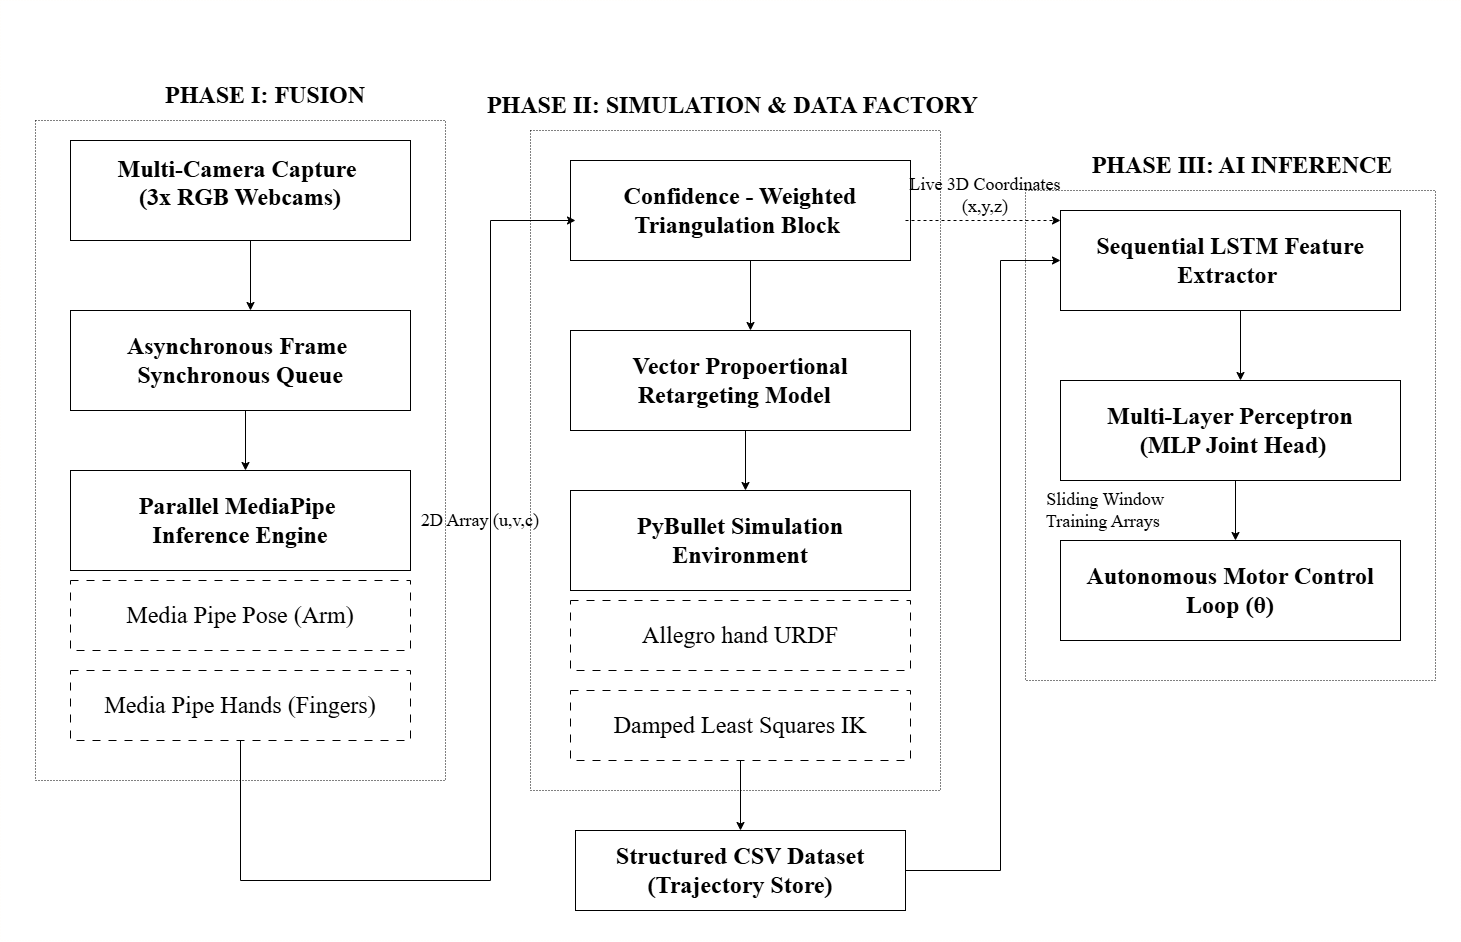

The diagram above was exported from draw.io. Its source (the exported page's mxGraphModel, read from the mxfile embedded in the PNG):
<mxGraphModel dx="2620" dy="996" grid="1" gridSize="10" guides="1" tooltips="1" connect="1" arrows="1" fold="1" page="1" pageScale="1" pageWidth="850" pageHeight="1100" background="#ffffff" math="0" shadow="0">
  <root>
    <mxCell id="0" />
    <mxCell id="1" parent="0" />
    <mxCell id="jWiSGNeKxMf2OIQtfZV6-2" parent="1" style="rounded=0;whiteSpace=wrap;html=1;" value="&lt;b&gt;&lt;font style=&quot;font-size: 24px;&quot; face=&quot;Times New Roman&quot;&gt;Multi-Camera Capture&amp;nbsp;&lt;br&gt;(3x RGB Webcams)&lt;/font&gt;&lt;/b&gt;&lt;div&gt;&lt;br&gt;&lt;/div&gt;" vertex="1">
      <mxGeometry height="100" width="340" x="50" y="460" as="geometry" />
    </mxCell>
    <mxCell id="jWiSGNeKxMf2OIQtfZV6-3" parent="1" style="rounded=0;whiteSpace=wrap;html=1;" value="&lt;font face=&quot;Times New Roman&quot; style=&quot;font-size: 24px;&quot;&gt;&lt;b&gt;Asynchronous Frame&amp;nbsp;&lt;br&gt;Synchronous Queue&lt;/b&gt;&lt;/font&gt;" vertex="1">
      <mxGeometry height="100" width="340" x="50" y="630" as="geometry" />
    </mxCell>
    <mxCell id="jWiSGNeKxMf2OIQtfZV6-4" parent="1" style="rounded=0;whiteSpace=wrap;html=1;" value="&lt;font face=&quot;Times New Roman&quot; style=&quot;font-size: 24px;&quot;&gt;&lt;b&gt;Parallel MediaPipe&amp;nbsp;&lt;br&gt;Inference Engine&lt;/b&gt;&lt;/font&gt;" vertex="1">
      <mxGeometry height="100" width="340" x="50" y="790" as="geometry" />
    </mxCell>
    <mxCell id="jWiSGNeKxMf2OIQtfZV6-5" parent="1" style="rounded=0;whiteSpace=wrap;html=1;shadow=0;dashed=1;dashPattern=8 8;" value="&lt;font face=&quot;Times New Roman&quot; style=&quot;font-size: 24px;&quot;&gt;Media Pipe Pose (Arm)&lt;/font&gt;" vertex="1">
      <mxGeometry height="70" width="340" x="50" y="900" as="geometry" />
    </mxCell>
    <mxCell id="jWiSGNeKxMf2OIQtfZV6-6" parent="1" style="rounded=0;whiteSpace=wrap;html=1;dashed=1;dashPattern=8 8;" value="&lt;font face=&quot;Times New Roman&quot; style=&quot;font-size: 24px;&quot;&gt;Media Pipe Hands (Fingers)&lt;/font&gt;" vertex="1">
      <mxGeometry height="70" width="340" x="50" y="990" as="geometry" />
    </mxCell>
    <mxCell id="jWiSGNeKxMf2OIQtfZV6-10" edge="1" parent="1" style="endArrow=classic;html=1;rounded=0;" value="">
      <mxGeometry height="50" relative="1" width="50" as="geometry">
        <mxPoint x="230" y="560" as="sourcePoint" />
        <mxPoint x="230" y="630" as="targetPoint" />
      </mxGeometry>
    </mxCell>
    <mxCell id="jWiSGNeKxMf2OIQtfZV6-11" edge="1" parent="1" style="endArrow=classic;html=1;rounded=0;" value="">
      <mxGeometry height="50" relative="1" width="50" as="geometry">
        <mxPoint x="225" y="730" as="sourcePoint" />
        <mxPoint x="225" y="790" as="targetPoint" />
      </mxGeometry>
    </mxCell>
    <mxCell id="jWiSGNeKxMf2OIQtfZV6-13" parent="1" style="rounded=0;whiteSpace=wrap;html=1;" value="&lt;font face=&quot;Times New Roman&quot; style=&quot;font-size: 24px;&quot;&gt;&lt;b&gt;Confidence - Weighted Triangulation Block&amp;nbsp;&lt;/b&gt;&lt;/font&gt;" vertex="1">
      <mxGeometry height="100" width="340" x="550" y="480" as="geometry" />
    </mxCell>
    <mxCell id="jWiSGNeKxMf2OIQtfZV6-14" parent="1" style="rounded=0;whiteSpace=wrap;html=1;" value="&lt;font face=&quot;Times New Roman&quot; style=&quot;font-size: 24px;&quot;&gt;&lt;b&gt;Vector Propoertional Retargeting Model&amp;nbsp;&amp;nbsp;&lt;/b&gt;&lt;/font&gt;" vertex="1">
      <mxGeometry height="100" width="340" x="550" y="650" as="geometry" />
    </mxCell>
    <mxCell id="jWiSGNeKxMf2OIQtfZV6-15" parent="1" style="rounded=0;whiteSpace=wrap;html=1;" value="&lt;font face=&quot;Times New Roman&quot; style=&quot;font-size: 24px;&quot;&gt;&lt;b&gt;PyBullet Simulation Environment&lt;/b&gt;&lt;/font&gt;" vertex="1">
      <mxGeometry height="100" width="340" x="550" y="810" as="geometry" />
    </mxCell>
    <mxCell id="jWiSGNeKxMf2OIQtfZV6-16" parent="1" style="rounded=0;whiteSpace=wrap;html=1;shadow=0;dashed=1;dashPattern=8 8;" value="&lt;font face=&quot;Times New Roman&quot; style=&quot;font-size: 24px;&quot;&gt;Allegro hand URDF&lt;/font&gt;" vertex="1">
      <mxGeometry height="70" width="340" x="550" y="920" as="geometry" />
    </mxCell>
    <mxCell id="jWiSGNeKxMf2OIQtfZV6-17" parent="1" style="rounded=0;whiteSpace=wrap;html=1;dashed=1;dashPattern=8 8;" value="&lt;font face=&quot;Times New Roman&quot; style=&quot;font-size: 24px;&quot;&gt;Damped Least Squares IK&lt;/font&gt;" vertex="1">
      <mxGeometry height="70" width="340" x="550" y="1010" as="geometry" />
    </mxCell>
    <mxCell id="jWiSGNeKxMf2OIQtfZV6-18" edge="1" parent="1" style="endArrow=classic;html=1;rounded=0;" value="">
      <mxGeometry height="50" relative="1" width="50" as="geometry">
        <mxPoint x="730" y="580" as="sourcePoint" />
        <mxPoint x="730" y="650" as="targetPoint" />
      </mxGeometry>
    </mxCell>
    <mxCell id="jWiSGNeKxMf2OIQtfZV6-19" edge="1" parent="1" style="endArrow=classic;html=1;rounded=0;" value="">
      <mxGeometry height="50" relative="1" width="50" as="geometry">
        <mxPoint x="725" y="750" as="sourcePoint" />
        <mxPoint x="725" y="810" as="targetPoint" />
      </mxGeometry>
    </mxCell>
    <mxCell id="jWiSGNeKxMf2OIQtfZV6-21" parent="1" style="rounded=0;whiteSpace=wrap;html=1;" value="&lt;font face=&quot;Times New Roman&quot; style=&quot;font-size: 24px;&quot;&gt;&lt;b&gt;Sequential LSTM Feature Extractor&amp;nbsp;&lt;/b&gt;&lt;/font&gt;" vertex="1">
      <mxGeometry height="100" width="340" x="1040" y="530" as="geometry" />
    </mxCell>
    <mxCell id="jWiSGNeKxMf2OIQtfZV6-22" parent="1" style="rounded=0;whiteSpace=wrap;html=1;" value="&lt;font face=&quot;Times New Roman&quot; style=&quot;font-size: 24px;&quot;&gt;&lt;b&gt;Multi-Layer Perceptron&lt;/b&gt;&lt;/font&gt;&lt;div&gt;&lt;font face=&quot;Times New Roman&quot; style=&quot;font-size: 24px;&quot;&gt;&lt;b&gt;&amp;nbsp;(MLP Joint Head)&lt;/b&gt;&lt;/font&gt;&lt;/div&gt;" vertex="1">
      <mxGeometry height="100" width="340" x="1040" y="700" as="geometry" />
    </mxCell>
    <mxCell id="jWiSGNeKxMf2OIQtfZV6-23" parent="1" style="rounded=0;whiteSpace=wrap;html=1;" value="&lt;font face=&quot;Times New Roman&quot; style=&quot;font-size: 24px;&quot;&gt;&lt;b&gt;Autonomous Motor Control Loop (θ)&lt;/b&gt;&lt;/font&gt;" vertex="1">
      <mxGeometry height="100" width="340" x="1040" y="860" as="geometry" />
    </mxCell>
    <mxCell id="jWiSGNeKxMf2OIQtfZV6-26" edge="1" parent="1" style="endArrow=classic;html=1;rounded=0;" value="">
      <mxGeometry height="50" relative="1" width="50" as="geometry">
        <mxPoint x="1220" y="630" as="sourcePoint" />
        <mxPoint x="1220" y="700" as="targetPoint" />
      </mxGeometry>
    </mxCell>
    <mxCell id="jWiSGNeKxMf2OIQtfZV6-27" edge="1" parent="1" style="endArrow=classic;html=1;rounded=0;" value="">
      <mxGeometry height="50" relative="1" width="50" as="geometry">
        <mxPoint x="1215" y="800" as="sourcePoint" />
        <mxPoint x="1215" y="860" as="targetPoint" />
      </mxGeometry>
    </mxCell>
    <mxCell id="jWiSGNeKxMf2OIQtfZV6-29" edge="1" parent="1" style="endArrow=classic;html=1;rounded=0;entryX=1;entryY=1;entryDx=0;entryDy=0;" value="">
      <mxGeometry height="50" relative="1" width="50" as="geometry">
        <Array as="points">
          <mxPoint x="220" y="1060" />
          <mxPoint x="220" y="1200" />
          <mxPoint x="470" y="1200" />
          <mxPoint x="470" y="540" />
        </Array>
        <mxPoint x="220" y="1100" as="sourcePoint" />
        <mxPoint x="555" y="540" as="targetPoint" />
      </mxGeometry>
    </mxCell>
    <mxCell id="jWiSGNeKxMf2OIQtfZV6-31" parent="1" style="text;html=1;whiteSpace=wrap;strokeColor=none;fillColor=none;align=center;verticalAlign=middle;rounded=0;" value="&lt;font face=&quot;Times New Roman&quot; style=&quot;font-size: 24px;&quot;&gt;&lt;b&gt;PHASE I: FUSION&lt;/b&gt;&lt;/font&gt;" vertex="1">
      <mxGeometry height="30" width="290" x="100" y="400" as="geometry" />
    </mxCell>
    <mxCell id="jWiSGNeKxMf2OIQtfZV6-32" parent="1" style="rounded=0;whiteSpace=wrap;html=1;" value="&lt;font face=&quot;Times New Roman&quot; style=&quot;font-size: 24px;&quot;&gt;&lt;b&gt;Structured CSV Dataset (Trajectory Store)&lt;/b&gt;&lt;/font&gt;" vertex="1">
      <mxGeometry height="80" width="330" x="555" y="1150" as="geometry" />
    </mxCell>
    <mxCell id="jWiSGNeKxMf2OIQtfZV6-33" edge="1" parent="1" source="jWiSGNeKxMf2OIQtfZV6-17" style="endArrow=classic;html=1;rounded=0;exitX=0.5;exitY=1;exitDx=0;exitDy=0;entryX=0.5;entryY=0;entryDx=0;entryDy=0;" target="jWiSGNeKxMf2OIQtfZV6-32" value="">
      <mxGeometry height="50" relative="1" width="50" as="geometry">
        <mxPoint x="640" y="950" as="sourcePoint" />
        <mxPoint x="690" y="900" as="targetPoint" />
      </mxGeometry>
    </mxCell>
    <mxCell id="jWiSGNeKxMf2OIQtfZV6-34" edge="1" parent="1" source="jWiSGNeKxMf2OIQtfZV6-32" style="endArrow=classic;html=1;rounded=0;exitX=1;exitY=0.5;exitDx=0;exitDy=0;entryX=0;entryY=0.5;entryDx=0;entryDy=0;" target="jWiSGNeKxMf2OIQtfZV6-21" value="">
      <mxGeometry height="50" relative="1" width="50" as="geometry">
        <Array as="points">
          <mxPoint x="980" y="1190" />
          <mxPoint x="980" y="580" />
        </Array>
        <mxPoint x="1150" y="770" as="sourcePoint" />
        <mxPoint x="1200" y="720" as="targetPoint" />
      </mxGeometry>
    </mxCell>
    <mxCell id="jWiSGNeKxMf2OIQtfZV6-36" parent="1" style="text;html=1;whiteSpace=wrap;strokeColor=none;fillColor=none;align=center;verticalAlign=middle;rounded=0;" value="&lt;font face=&quot;Times New Roman&quot; style=&quot;font-size: 24px;&quot;&gt;&lt;b&gt;PHASE III: AI INFERENCE&amp;nbsp;&lt;/b&gt;&lt;/font&gt;" vertex="1">
      <mxGeometry height="30" width="430" x="1010" y="470" as="geometry" />
    </mxCell>
    <mxCell id="jWiSGNeKxMf2OIQtfZV6-37" parent="1" style="rounded=0;whiteSpace=wrap;html=1;dashed=1;dashPattern=1 2;fillColor=none;" value="" vertex="1">
      <mxGeometry height="660" width="410" x="510" y="450" as="geometry" />
    </mxCell>
    <mxCell id="jWiSGNeKxMf2OIQtfZV6-38" parent="1" style="text;html=1;whiteSpace=wrap;strokeColor=none;fillColor=none;align=center;verticalAlign=middle;rounded=0;" value="&lt;font face=&quot;Times New Roman&quot; style=&quot;font-size: 24px;&quot;&gt;&lt;b&gt;PHASE II: SIMULATION &amp;amp; DATA FACTORY&amp;nbsp;&lt;/b&gt;&lt;/font&gt;" vertex="1">
      <mxGeometry height="50" width="510" x="460" y="400" as="geometry" />
    </mxCell>
    <mxCell id="jWiSGNeKxMf2OIQtfZV6-42" parent="1" style="text;html=1;whiteSpace=wrap;strokeColor=none;fillColor=none;align=center;verticalAlign=middle;rounded=0;" value="&lt;font face=&quot;Times New Roman&quot; style=&quot;font-size: 18px;&quot;&gt;Sliding Window Training Arrays&amp;nbsp;&lt;/font&gt;" vertex="1">
      <mxGeometry height="40" width="170" x="1000" y="810" as="geometry" />
    </mxCell>
    <mxCell id="jWiSGNeKxMf2OIQtfZV6-43" parent="1" style="rounded=0;whiteSpace=wrap;html=1;dashed=1;dashPattern=1 2;fillColor=none;" value="" vertex="1">
      <mxGeometry height="490" width="410" x="1005" y="510" as="geometry" />
    </mxCell>
    <mxCell id="jWiSGNeKxMf2OIQtfZV6-45" edge="1" parent="1" style="endArrow=classic;html=1;rounded=0;dashed=1;exitX=0.604;exitY=0.327;exitDx=0;exitDy=0;exitPerimeter=0;" value="">
      <mxGeometry height="50" relative="1" width="50" as="geometry">
        <Array as="points" />
        <mxPoint x="885.0000000000002" y="539.9999999999999" as="sourcePoint" />
        <mxPoint x="1040" y="540" as="targetPoint" />
      </mxGeometry>
    </mxCell>
    <mxCell id="jWiSGNeKxMf2OIQtfZV6-46" parent="1" style="text;html=1;whiteSpace=wrap;strokeColor=none;fillColor=none;align=center;verticalAlign=middle;rounded=0;" value="&lt;font face=&quot;Times New Roman&quot; style=&quot;font-size: 18px;&quot;&gt;Live 3D Coordinates (x,y,z)&lt;/font&gt;" vertex="1">
      <mxGeometry height="30" width="160" x="885" y="500" as="geometry" />
    </mxCell>
    <mxCell id="BM-tAW_kYWPGeFM68j4U-4" parent="1" style="rounded=0;whiteSpace=wrap;html=1;dashed=1;dashPattern=1 2;fillColor=none;" value="" vertex="1">
      <mxGeometry height="660" width="410" x="15" y="440" as="geometry" />
    </mxCell>
    <mxCell id="BM-tAW_kYWPGeFM68j4U-6" parent="1" style="text;html=1;whiteSpace=wrap;strokeColor=none;fillColor=none;align=center;verticalAlign=middle;rounded=0;" value="&lt;font face=&quot;Times New Roman&quot; style=&quot;font-size: 18px;&quot;&gt;2D Array (u,v,c)&lt;/font&gt;" vertex="1">
      <mxGeometry height="30" width="140" x="390" y="825" as="geometry" />
    </mxCell>
    <mxCell id="BM-tAW_kYWPGeFM68j4U-7" parent="1" style="rounded=0;whiteSpace=wrap;html=1;fillColor=none;dashed=1;dashPattern=1 2;strokeColor=#FFFDF9;" value="" vertex="1">
      <mxGeometry height="940" width="1460" x="-20" y="320" as="geometry" />
    </mxCell>
  </root>
</mxGraphModel>